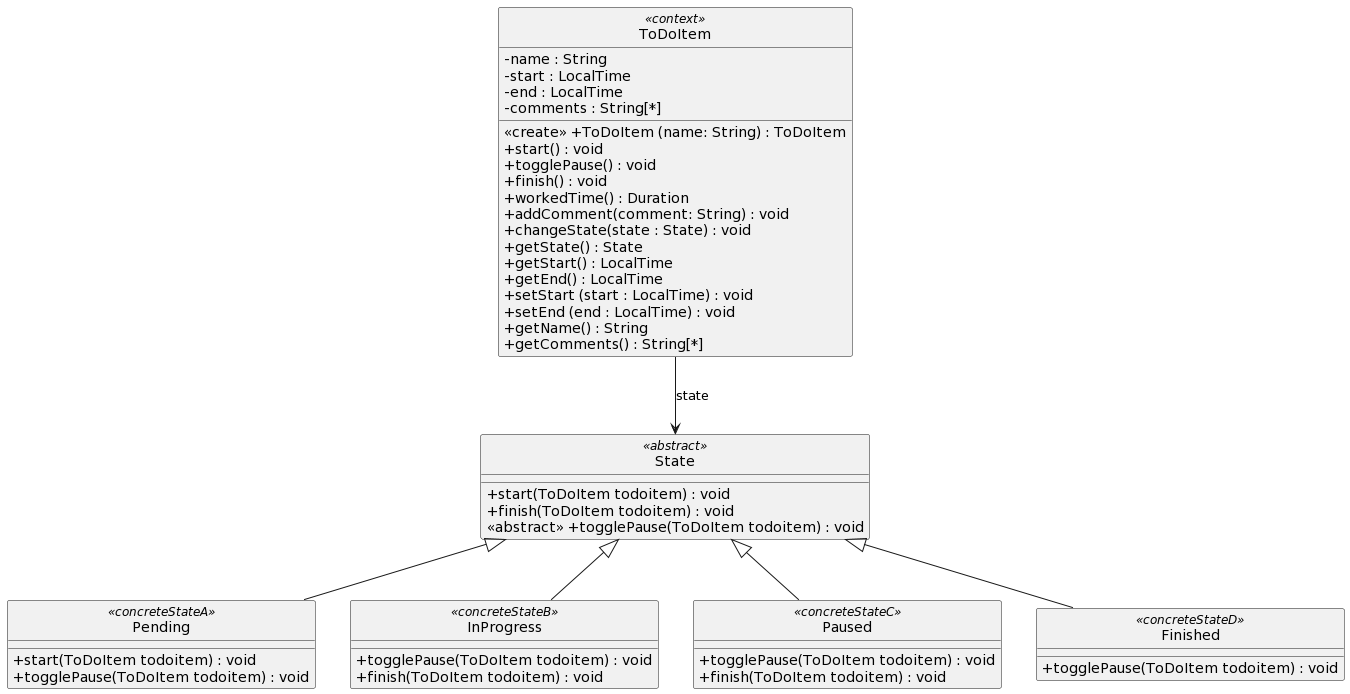

The diagram above was rendered by PlantUML. Its source (embedded in the PNG):
@startuml
skinparam classAttributeIconSize 0

class ToDoItem <<context>>{
  - name : String
  - start : LocalTime
  - end : LocalTime
  - comments : String[*]
  
  <<create>> +ToDoItem (name: String) : ToDoItem
  +start() : void
  +togglePause() : void
  +finish() : void
  +workedTime() : Duration
  +addComment(comment: String) : void
  +changeState(state : State) : void
  +getState() : State
  +getStart() : LocalTime
  +getEnd() : LocalTime
  +setStart (start : LocalTime) : void
  +setEnd (end : LocalTime) : void
  +getName() : String
  +getComments() : String[*] 
}

class State <<abstract>> {
  +start(ToDoItem todoitem) : void
  +finish(ToDoItem todoitem) : void
  <<abstract>> +togglePause(ToDoItem todoitem) : void
}

class Pending <<concreteStateA>> extends State {
  +start(ToDoItem todoitem) : void
  +togglePause(ToDoItem todoitem) : void
}

class InProgress <<concreteStateB>> extends State {
  +togglePause(ToDoItem todoitem) : void
  +finish(ToDoItem todoitem) : void
}

class Paused <<concreteStateC>> extends State {
  +togglePause(ToDoItem todoitem) : void
  +finish(ToDoItem todoitem) : void
}

class Finished <<concreteStateD>> extends State {
  +togglePause(ToDoItem todoitem) : void
}

ToDoItem --> State : state

hide circle
@enduml